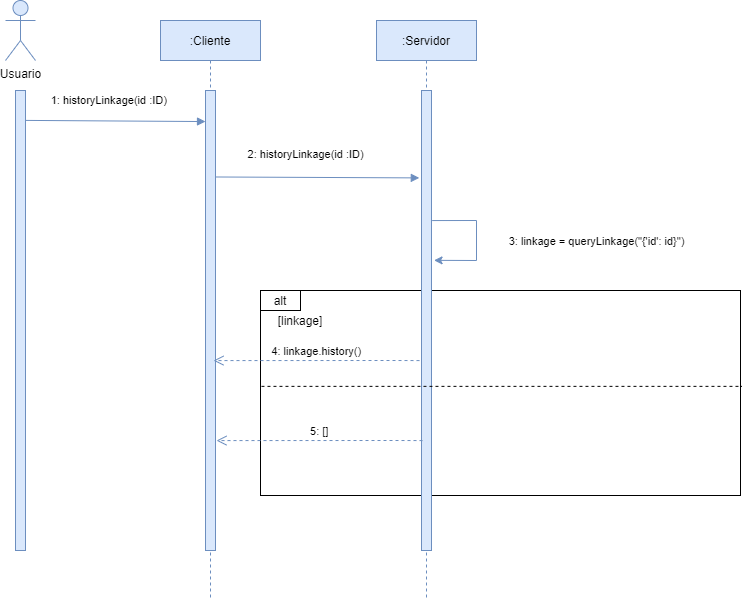

The diagram above was exported from draw.io. Its source (the exported page's mxGraphModel, read from the mxfile embedded in the PNG):
<mxGraphModel dx="2879" dy="796" grid="1" gridSize="10" guides="1" tooltips="1" connect="1" arrows="1" fold="1" page="1" pageScale="1" pageWidth="850" pageHeight="1100" math="0" shadow="0">
  <root>
    <mxCell id="0" />
    <mxCell id="1" parent="0" />
    <mxCell id="Pqev3TCDDr34wiuJm6WL-9" value="" style="rounded=0;whiteSpace=wrap;html=1;fillColor=none;" parent="1" vertex="1">
      <mxGeometry x="184" y="370" width="480" height="205" as="geometry" />
    </mxCell>
    <mxCell id="3nuBFxr9cyL0pnOWT2aG-1" value=":Cliente" style="shape=umlLifeline;perimeter=lifelinePerimeter;container=1;collapsible=0;recursiveResize=0;rounded=0;shadow=0;strokeWidth=1;fillColor=#dae8fc;strokeColor=#6c8ebf;" parent="1" vertex="1">
      <mxGeometry x="84" y="100" width="100" height="580" as="geometry" />
    </mxCell>
    <mxCell id="3nuBFxr9cyL0pnOWT2aG-2" value="" style="points=[];perimeter=orthogonalPerimeter;rounded=0;shadow=0;strokeWidth=1;fillColor=#dae8fc;strokeColor=#6c8ebf;" parent="3nuBFxr9cyL0pnOWT2aG-1" vertex="1">
      <mxGeometry x="45" y="70" width="10" height="460" as="geometry" />
    </mxCell>
    <mxCell id="3nuBFxr9cyL0pnOWT2aG-5" value=":Servidor" style="shape=umlLifeline;perimeter=lifelinePerimeter;container=1;collapsible=0;recursiveResize=0;rounded=0;shadow=0;strokeWidth=1;fillColor=#dae8fc;strokeColor=#6c8ebf;" parent="1" vertex="1">
      <mxGeometry x="300" y="100" width="100" height="580" as="geometry" />
    </mxCell>
    <mxCell id="3nuBFxr9cyL0pnOWT2aG-6" value="" style="points=[];perimeter=orthogonalPerimeter;rounded=0;shadow=0;strokeWidth=1;fillColor=#dae8fc;strokeColor=#6c8ebf;" parent="3nuBFxr9cyL0pnOWT2aG-5" vertex="1">
      <mxGeometry x="45" y="70" width="10" height="460" as="geometry" />
    </mxCell>
    <mxCell id="Pqev3TCDDr34wiuJm6WL-1" value="Usuario" style="shape=umlActor;verticalLabelPosition=bottom;verticalAlign=top;html=1;outlineConnect=0;fillColor=#dae8fc;strokeColor=#6c8ebf;" parent="1" vertex="1">
      <mxGeometry x="-71" y="80" width="30" height="60" as="geometry" />
    </mxCell>
    <mxCell id="Pqev3TCDDr34wiuJm6WL-2" value="" style="points=[];perimeter=orthogonalPerimeter;rounded=0;shadow=0;strokeWidth=1;fillColor=#dae8fc;strokeColor=#6c8ebf;" parent="1" vertex="1">
      <mxGeometry x="-61" y="170" width="10" height="460" as="geometry" />
    </mxCell>
    <mxCell id="3nuBFxr9cyL0pnOWT2aG-3" value="1: historyLinkage(id :ID)" style="verticalAlign=bottom;startArrow=none;endArrow=block;startSize=8;shadow=0;strokeWidth=1;fillColor=#dae8fc;strokeColor=#6c8ebf;startFill=0;exitX=0.959;exitY=0.065;exitDx=0;exitDy=0;exitPerimeter=0;" parent="1" source="Pqev3TCDDr34wiuJm6WL-2" edge="1">
      <mxGeometry x="-0.0638" y="11" relative="1" as="geometry">
        <mxPoint x="-30.809999999999945" y="201.04999999999995" as="sourcePoint" />
        <mxPoint x="129" y="201.04999999999995" as="targetPoint" />
        <mxPoint as="offset" />
      </mxGeometry>
    </mxCell>
    <mxCell id="Pqev3TCDDr34wiuJm6WL-3" value="2: historyLinkage(id :ID)" style="verticalAlign=bottom;startArrow=none;endArrow=block;startSize=8;shadow=0;strokeWidth=1;fillColor=#dae8fc;strokeColor=#6c8ebf;startFill=0;exitX=0.952;exitY=0.188;exitDx=0;exitDy=0;exitPerimeter=0;entryX=-0.219;entryY=0.19;entryDx=0;entryDy=0;entryPerimeter=0;" parent="1" source="3nuBFxr9cyL0pnOWT2aG-2" target="3nuBFxr9cyL0pnOWT2aG-6" edge="1">
      <mxGeometry x="-0.1111" y="14" relative="1" as="geometry">
        <mxPoint x="175.67000000000007" y="234.1199999999999" as="sourcePoint" />
        <mxPoint x="340" y="234" as="targetPoint" />
        <mxPoint as="offset" />
      </mxGeometry>
    </mxCell>
    <mxCell id="Pqev3TCDDr34wiuJm6WL-10" value="alt" style="rounded=0;whiteSpace=wrap;html=1;fillColor=none;" parent="1" vertex="1">
      <mxGeometry x="184" y="370" width="40" height="20" as="geometry" />
    </mxCell>
    <mxCell id="Pqev3TCDDr34wiuJm6WL-19" value="" style="endArrow=none;dashed=1;html=1;exitX=0.002;exitY=0.531;exitDx=0;exitDy=0;exitPerimeter=0;entryX=1.002;entryY=0.531;entryDx=0;entryDy=0;entryPerimeter=0;" parent="1" edge="1">
      <mxGeometry width="50" height="50" relative="1" as="geometry">
        <mxPoint x="184.96000000000004" y="465.855" as="sourcePoint" />
        <mxPoint x="664.96" y="465.855" as="targetPoint" />
        <Array as="points" />
      </mxGeometry>
    </mxCell>
    <mxCell id="Pqev3TCDDr34wiuJm6WL-20" value="" style="endArrow=classic;html=1;exitX=1.067;exitY=0.609;exitDx=0;exitDy=0;exitPerimeter=0;entryX=1.257;entryY=0.726;entryDx=0;entryDy=0;entryPerimeter=0;rounded=0;fillColor=#dae8fc;strokeColor=#6c8ebf;" parent="1" edge="1">
      <mxGeometry width="50" height="50" relative="1" as="geometry">
        <mxPoint x="355.6700000000001" y="300.05999999999995" as="sourcePoint" />
        <mxPoint x="357.57000000000016" y="339.84000000000003" as="targetPoint" />
        <Array as="points">
          <mxPoint x="400" y="300" />
          <mxPoint x="400" y="340" />
        </Array>
      </mxGeometry>
    </mxCell>
    <mxCell id="Pqev3TCDDr34wiuJm6WL-21" value="3: linkage = queryLinkage(&quot;{'id': id}&quot;)" style="edgeLabel;html=1;align=center;verticalAlign=middle;resizable=0;points=[];" parent="Pqev3TCDDr34wiuJm6WL-20" vertex="1" connectable="0">
      <mxGeometry x="-0.3869" y="-1" relative="1" as="geometry">
        <mxPoint x="125.28" y="19.96" as="offset" />
      </mxGeometry>
    </mxCell>
    <mxCell id="Pqev3TCDDr34wiuJm6WL-22" value="[linkage]" style="text;html=1;strokeColor=none;fillColor=none;align=center;verticalAlign=middle;whiteSpace=wrap;rounded=0;" parent="1" vertex="1">
      <mxGeometry x="204" y="390" width="40" height="20" as="geometry" />
    </mxCell>
    <mxCell id="Pqev3TCDDr34wiuJm6WL-25" value="5: []" style="verticalAlign=bottom;endArrow=open;dashed=1;endSize=8;exitX=0.067;exitY=0.962;shadow=0;strokeWidth=1;fillColor=#dae8fc;strokeColor=#6c8ebf;entryX=1.067;entryY=0.962;entryDx=0;entryDy=0;entryPerimeter=0;exitDx=0;exitDy=0;exitPerimeter=0;" parent="1" edge="1">
      <mxGeometry relative="1" as="geometry">
        <mxPoint x="140.00000000000009" y="520.0799999999999" as="targetPoint" />
        <mxPoint x="346.00000000000006" y="520.0799999999999" as="sourcePoint" />
        <Array as="points">
          <mxPoint x="320.33" y="520" />
        </Array>
      </mxGeometry>
    </mxCell>
    <mxCell id="pzivNwI4lRSxUX7EeHZP-1" value="4: linkage.history()" style="verticalAlign=bottom;endArrow=open;dashed=1;endSize=8;exitX=0.067;exitY=0.962;shadow=0;strokeWidth=1;fillColor=#dae8fc;strokeColor=#6c8ebf;entryX=1.067;entryY=0.962;entryDx=0;entryDy=0;entryPerimeter=0;exitDx=0;exitDy=0;exitPerimeter=0;" edge="1" parent="1">
      <mxGeometry relative="1" as="geometry">
        <mxPoint x="137" y="440.0799999999999" as="targetPoint" />
        <mxPoint x="343" y="440.0799999999999" as="sourcePoint" />
        <Array as="points">
          <mxPoint x="317.33" y="440" />
        </Array>
      </mxGeometry>
    </mxCell>
  </root>
</mxGraphModel>